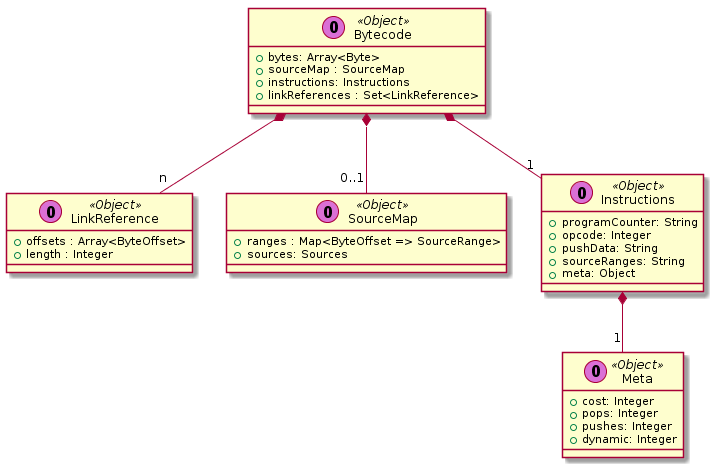

The diagram above was rendered by PlantUML. Its source (embedded in the PNG):
@startuml

 class Bytecode << (O,orchid) Object >> {
  + bytes: Array<Byte>
  + sourceMap : SourceMap
  + instructions: Instructions
  + linkReferences : Set<LinkReference>
 }

 class LinkReference << (O,orchid) Object >> {
  + offsets : Array<ByteOffset>
  + length : Integer
 }

 class SourceMap << (O,orchid) Object >> {
  + ranges : Map<ByteOffset => SourceRange>
  + sources: Sources
 }

 class Instructions << (O,orchid) Object >> {
  + programCounter: String
  + opcode: Integer
  + pushData: String
  + sourceRanges: String
  + meta: Object
 }

class Meta << (O,orchid) Object >> {
  + cost: Integer
  + pops: Integer
  + pushes: Integer
  + dynamic: Integer
 }

 Bytecode *-- "1" Instructions
 Instructions *-- "1" Meta
 Bytecode *-- "n" LinkReference
 Bytecode *-- "0..1" SourceMap

@enduml